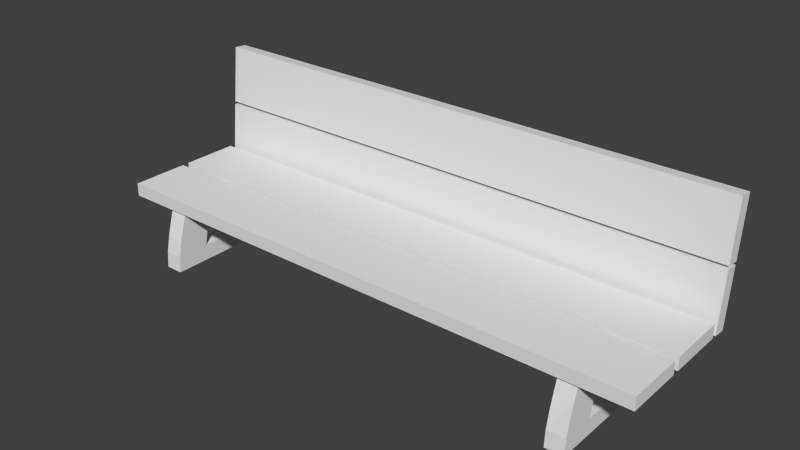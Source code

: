 # Source: Bench.blend  (saved by Blender 2.76.0; exported with 4.5.12 LTS)
import bpy
from mathutils import Matrix  # noqa: F401  (used for matrix-valued properties, if any)

bpy.ops.wm.read_factory_settings(use_empty=True)
scene = bpy.context.scene
scene.name = 'Scene'

# ---- collections
col_collection_1 = bpy.data.collections.new('Collection 1'); scene.collection.children.link(col_collection_1)

# ---- world
world_world = bpy.data.worlds.new('World'); scene.world = world_world
world_world.color = (0.05088, 0.05088, 0.05088)
world_world.use_sun_shadow = False
world_world.sun_shadow_jitter_overblur = 0.0
world_world.cycles.sampling_method = 'MANUAL'
world_world.cycles.sample_map_resolution = 256

# ---- meshes
me_cube_003 = bpy.data.meshes.new('Cube.003')
me_cube_003.from_pydata([(-1.792, 1.199, -0.07693), (-1.792, 1.344, 1.354), (-1.792, 1.254, -0.08252), (-1.792, 1.399, 1.348), (-1.672, 1.199, -0.07693), (-1.672, 1.344, 1.354), (-1.672, 1.254, -0.08252), (-1.672, 1.399, 1.348), (-3.41, -1.052, -0.9829), (-3.41, -0.8372, -0.02405), (-3.41, 0.9476, -0.9829), (-3.41, 1.163, -0.02405), (-3.139, -1.052, -0.9829), (-3.139, -0.8372, -0.02405), (-3.139, 0.9476, -0.9829), (-3.139, 1.163, -0.02405), (-3.41, -0.9809, -0.5035), (-3.41, 0.1628, -0.02405), (-3.41, 1.019, -0.5035), (-3.41, -0.05244, -0.9829), (-3.41, -0.9115, -0.2638), (-3.41, 0.6628, -0.02405), (-3.41, 0.9677, -0.7432), (-3.41, -0.5524, -0.9829), (-3.41, -1.032, -0.7432), (-3.41, -0.3372, -0.02405), (-3.41, 1.089, -0.2638), (-3.41, 0.4476, -0.9829), (-3.41, -0.03235, -0.7432), (-3.41, 0.08854, -0.2638), (-3.41, -0.4809, -0.5035), (-3.41, 0.5191, -0.5035), (-3.41, 0.5885, -0.2638), (-3.41, -0.4115, -0.2638), (-3.41, -0.5323, -0.7432), (-3.41, 0.4677, -0.7432), (-3.139, 1.019, -0.5035), (-3.139, 0.1628, -0.02405), (-3.139, -0.9809, -0.5035), (-3.139, -0.05244, -0.9829), (-3.139, 0.9677, -0.7432), (-3.139, -0.3372, -0.02405), (-3.139, -1.032, -0.7432), (-3.139, 0.4476, -0.9829), (-3.139, 1.089, -0.2638), (-3.139, 0.6628, -0.02405), (-3.139, -0.9115, -0.2638), (-3.139, -0.5524, -0.9829), (-3.139, -0.03235, -0.7432), (-3.139, 0.08854, -0.2638), (-3.139, 0.5191, -0.5035), (-3.139, -0.4809, -0.5035), (-3.139, -0.4115, -0.2638), (-3.139, 0.5885, -0.2638), (-3.139, 0.4677, -0.7432), (-3.139, -0.5323, -0.7432), (-4.126, 0.06418, -0.09702), (-4.126, 0.06418, 0.09702), (-4.126, 0.9305, -0.09702), (-4.126, 0.9305, 0.09702), (-4.126, 1.2, -0.1228), (-4.126, 1.007, -0.1035), (-4.126, 1.286, 0.7392), (-4.126, 1.093, 0.7586), (-4.126, 1.292, 0.7796), (-4.126, 1.099, 0.7989), (-4.126, 1.378, 1.642), (-4.126, 1.185, 1.661), (-4.126, -0.9068, -0.09702), (-4.126, -0.9068, 0.09702), (-4.126, -0.04038, -0.09702), (-4.126, -0.04038, 0.09702), (-2.5e-07, 1.093, 0.7586), (-1.222e-08, 1.286, 0.7392), (-9.96e-09, 1.007, -0.1035), (-2.442e-07, 1.2, -0.1228), (-2.398e-07, 1.185, 1.661), (-2.385e-08, 1.378, 1.642), (-1.04e-08, 1.099, 0.7989), (-2.457e-07, 1.292, 0.7796), (-2.551e-07, 0.9305, 0.09702), (-7.902e-09, 0.9305, -0.09702), (-7.88e-09, 0.06418, 0.09702), (-2.462e-07, 0.06418, -0.09702), (-2.497e-07, -0.04038, 0.09702), (-1.525e-08, -0.04038, -0.09702), (-7.052e-09, -0.9068, 0.09702), (-2.473e-07, -0.9068, -0.09702)], [], [(1, 3, 2, 0), (3, 7, 6, 2), (7, 5, 4, 6), (5, 1, 0, 4), (0, 2, 6, 4), (5, 7, 3, 1), (35, 22, 10, 27), (11, 15, 44, 36, 40, 14, 10, 22, 18, 26), (55, 42, 12, 47), (13, 9, 20, 16, 24, 8, 12, 42, 38, 46), (8, 23, 19, 27, 10, 14, 43, 39, 47, 12), (13, 41, 37, 45, 15, 11, 21, 17, 25, 9), (34, 28, 19, 23), (32, 26, 18, 31), (17, 21, 32, 29), (21, 11, 26, 32), (20, 33, 30, 16), (9, 25, 33, 20), (25, 17, 29, 33), (24, 34, 23, 8), (16, 30, 34, 24), (28, 35, 27, 19), (31, 18, 22, 35), (54, 48, 39, 43), (29, 49, 52, 33), (52, 46, 38, 51), (30, 33, 52, 51), (37, 41, 52, 49), (41, 13, 46, 52), (44, 53, 50, 36), (15, 45, 53, 44), (45, 37, 49, 53), (40, 54, 43, 14), (36, 50, 54, 40), (28, 34, 55, 48), (48, 55, 47, 39), (34, 30, 51, 55), (51, 38, 42, 55), (32, 53, 49, 29), (31, 50, 53, 32), (35, 54, 50, 31), (35, 28, 48, 54), (57, 59, 58, 56), (82, 57, 56, 83), (82, 80, 59, 57), (61, 63, 62, 60), (74, 61, 60, 75), (74, 72, 63, 61), (65, 67, 66, 64), (78, 65, 64, 79), (78, 76, 67, 65), (69, 71, 70, 68), (86, 69, 68, 87), (86, 84, 71, 69), (60, 62, 73, 75), (73, 72, 74, 75), (63, 72, 73, 62), (64, 66, 77, 79), (77, 76, 78, 79), (67, 76, 77, 66), (56, 58, 81, 83), (81, 80, 82, 83), (59, 80, 81, 58), (68, 70, 85, 87), (85, 84, 86, 87), (71, 84, 85, 70)])
_uv = me_cube_003.uv_layers.new(name='UVMap')
_uv.uv.foreach_set('vector', [0.5286, 0.5, 0.5354, 0.5, 0.5354, 0.6743, 0.5286, 0.6743, 0.2055, 0.5, 0.2204, 0.5, 0.2204, 0.6742, 0.2055, 0.6742, 0.7495, 0.5, 0.7564, 0.5, 0.7564, 0.6743, 0.7495, 0.6743, 0.5071, 0.5, 0.522, 0.5, 0.522, 0.6742, 0.5071, 0.6742, 0.6382, 0.5292, 0.6314, 0.5292, 0.6314, 0.5146, 0.6382, 0.5146, 0.6314, 0.5, 0.6382, 0.5, 0.6382, 0.5146, 0.6314, 0.5146, 0.08892, 0.5842, 0.08892, 0.5236, 0.1186, 0.5261, 0.1186, 0.5867, 0.4398, 0.5, 0.4735, 0.5, 0.4735, 0.53, 0.4735, 0.5598, 0.4735, 0.5894, 0.4735, 0.6186, 0.4398, 0.6186, 0.4398, 0.5894, 0.4398, 0.5598, 0.4398, 0.53, 0.3509, 0.7054, 0.3509, 0.766, 0.3213, 0.7684, 0.3213, 0.7078, 0.4735, 0.5, 0.5071, 0.5, 0.5071, 0.53, 0.5071, 0.5598, 0.5071, 0.5894, 0.5071, 0.6186, 0.4735, 0.6186, 0.4735, 0.5894, 0.4735, 0.5598, 0.4735, 0.53, 0.3213, 0.5, 0.3213, 0.5605, 0.3213, 0.6211, 0.3213, 0.6816, 0.3213, 0.7422, 0.2877, 0.7422, 0.2877, 0.6816, 0.2877, 0.6211, 0.2877, 0.5605, 0.2877, 0.5, 0.1998, 0.5, 0.1998, 0.5605, 0.1998, 0.6211, 0.1998, 0.6816, 0.1998, 0.7422, 0.1662, 0.7422, 0.1662, 0.6816, 0.1662, 0.6211, 0.1662, 0.5605, 0.1662, 0.5, 0.08892, 0.7054, 0.08892, 0.6448, 0.1186, 0.6473, 0.1186, 0.7078, 0.02964, 0.5696, 0.02964, 0.509, 0.05928, 0.5174, 0.05928, 0.578, 1.083e-08, 0.6212, 5.528e-09, 0.5606, 0.02964, 0.5696, 0.02964, 0.6302, 5.528e-09, 0.5606, 0.0, 0.5, 0.02964, 0.509, 0.02964, 0.5696, 0.02964, 0.7514, 0.02964, 0.6908, 0.05928, 0.6992, 0.05928, 0.7598, 2.165e-08, 0.7424, 1.635e-08, 0.6818, 0.02964, 0.6908, 0.02964, 0.7514, 1.635e-08, 0.6818, 1.083e-08, 0.6212, 0.02964, 0.6302, 0.02964, 0.6908, 0.08892, 0.766, 0.08892, 0.7054, 0.1186, 0.7078, 0.1186, 0.7684, 0.05928, 0.7598, 0.05928, 0.6992, 0.08892, 0.7054, 0.08892, 0.766, 0.08892, 0.6448, 0.08892, 0.5842, 0.1186, 0.5867, 0.1186, 0.6473, 0.05928, 0.578, 0.05928, 0.5174, 0.08892, 0.5236, 0.08892, 0.5842, 0.3509, 0.5842, 0.3509, 0.6448, 0.3213, 0.6473, 0.3213, 0.5867, 0.2877, 0.5605, 0.2541, 0.5605, 0.2541, 0.5, 0.2877, 0.5, 0.4102, 0.6908, 0.4102, 0.7514, 0.3806, 0.7598, 0.3806, 0.6992, 0.6314, 0.5754, 0.6314, 0.5455, 0.665, 0.5455, 0.665, 0.5754, 0.4398, 0.6212, 0.4398, 0.6818, 0.4102, 0.6908, 0.4102, 0.6302, 0.4398, 0.6818, 0.4398, 0.7424, 0.4102, 0.7514, 0.4102, 0.6908, 0.4102, 0.509, 0.4102, 0.5696, 0.3806, 0.578, 0.3806, 0.5174, 0.4398, 0.5, 0.4398, 0.5606, 0.4102, 0.5696, 0.4102, 0.509, 0.4398, 0.5606, 0.4398, 0.6212, 0.4102, 0.6302, 0.4102, 0.5696, 0.3509, 0.5236, 0.3509, 0.5842, 0.3213, 0.5867, 0.3213, 0.5261, 0.3806, 0.5174, 0.3806, 0.578, 0.3509, 0.5842, 0.3509, 0.5236, 0.2204, 0.5605, 0.2204, 0.5, 0.2541, 0.5, 0.2541, 0.5605, 0.3509, 0.6448, 0.3509, 0.7054, 0.3213, 0.7078, 0.3213, 0.6473, 0.6314, 0.605, 0.6314, 0.5754, 0.665, 0.5754, 0.665, 0.605, 0.3806, 0.6992, 0.3806, 0.7598, 0.3509, 0.766, 0.3509, 0.7054, 0.2877, 0.6211, 0.2541, 0.6211, 0.2541, 0.5605, 0.2877, 0.5605, 0.689, 0.6349, 0.6554, 0.6349, 0.6554, 0.605, 0.689, 0.605, 0.689, 0.6645, 0.6554, 0.6645, 0.6554, 0.6349, 0.689, 0.6349, 0.2204, 0.6211, 0.2204, 0.5605, 0.2541, 0.5605, 0.2541, 0.6211, 0.6314, 0.71, 0.6314, 0.605, 0.6554, 0.605, 0.6554, 0.71, 0.9762, 0.0, 0.9762, 0.5, 0.9524, 0.5, 0.9524, 3.268e-08, 0.7495, 0.0, 0.8566, 3.121e-08, 0.8566, 0.5, 0.7495, 0.5, 0.5594, 0.605, 0.5594, 0.71, 0.5354, 0.71, 0.5354, 0.605, 0.9045, 0.0, 0.9045, 0.5, 0.8806, 0.5, 0.8806, 3.221e-08, 0.0, 0.0, 0.1071, 1.2e-08, 0.1071, 0.5, 8.292e-08, 0.5, 0.6314, 0.5, 0.6314, 0.605, 0.6074, 0.605, 0.6074, 0.5, 0.8806, 0.0, 0.8806, 0.5, 0.8566, 0.5, 0.8566, 3.233e-08, 0.1071, 0.0, 0.2142, 1.07e-08, 0.2142, 0.5, 0.1071, 0.5, 0.5834, 0.71, 0.5834, 0.605, 0.6074, 0.605, 0.6074, 0.71, 1.0, 0.0, 1.0, 0.5, 0.9762, 0.5, 0.9762, 3.291e-08, 0.6425, 0.0, 0.7495, 3.065e-08, 0.7495, 0.5, 0.6425, 0.5, 0.2142, 0.0, 0.3213, 0.0, 0.3213, 0.5, 0.2142, 0.5, 0.5594, 0.605, 0.5354, 0.605, 0.5354, 0.5, 0.5594, 0.5, 0.9045, 0.5, 0.9045, 2.853e-08, 0.9284, 0.0, 0.9284, 0.5, 0.4284, 0.5, 0.3213, 0.5, 0.3213, 0.0, 0.4284, 2.824e-08, 0.5834, 0.71, 0.5594, 0.71, 0.5594, 0.605, 0.5834, 0.605, 0.9284, 0.5, 0.9284, 2.588e-08, 0.9524, 0.0, 0.9524, 0.5, 0.6425, 0.5, 0.5354, 0.5, 0.5354, 0.0, 0.6425, 1.178e-08, 0.5834, 0.605, 0.5594, 0.605, 0.5594, 0.5, 0.5834, 0.5, 0.1424, 1.0, 0.1424, 0.5, 0.1662, 0.5, 0.1662, 1.0, 0.5354, 0.5, 0.4284, 0.5, 0.4284, 0.0, 0.5354, 1.103e-08, 0.6074, 0.605, 0.5834, 0.605, 0.5834, 0.5, 0.6074, 0.5, 0.1186, 1.0, 0.1186, 0.5, 0.1424, 0.5, 0.1424, 1.0])
me_cube_003.use_remesh_preserve_volume = False
me_cube_003.use_remesh_preserve_attributes = False
me_cube_003.use_mirror_vertex_groups = False
me_cube_003.update()

# ---- objects
ob_cube_002 = bpy.data.objects.new('Cube.002', me_cube_003)

# ---- transforms, parenting, visibility, modifiers, constraints
ob_cube_002.location = (0.0, 0.0, 0.0)
ob_cube_002.lineart.crease_threshold = 0.0
_m = ob_cube_002.modifiers.new('Mirror', 'MIRROR')

# ---- collection membership
col_collection_1.objects.link(ob_cube_002)

# ---- scene / render settings (as saved in the file)
scene.frame_start = 1; scene.frame_end = 250; scene.frame_set(1)
scene.render.engine = 'BLENDER_EEVEE_NEXT'
scene.render.resolution_percentage = 50
scene.render.dither_intensity = 0.0
scene.cycles.use_denoising = False
scene.cycles.samples = 10
scene.cycles.sampling_pattern = 'TABULATED_SOBOL'
scene.cycles.light_sampling_threshold = 0.0
scene.cycles.use_adaptive_sampling = False
scene.cycles.use_light_tree = False
scene.cycles.blur_glossy = 0.0
scene.cycles.pixel_filter_type = 'GAUSSIAN'
scene.cycles.sample_clamp_indirect = 0.0
scene.view_settings.view_transform = 'Standard'
bpy.context.view_layer.update()

# ---- added for rendering (the .blend has no active camera and no usable light): camera, sun
cam_auto = bpy.data.cameras.new('AutoCamera')
cam_auto.lens = 50.0
cam_auto.sensor_width = 36.0
cam_auto.clip_end = 1000.0
ob_auto_camera = bpy.data.objects.new('AutoCamera', cam_auto)
scene.collection.objects.link(ob_auto_camera)
ob_auto_camera.location = (8.33218, -9.82522, 7.0048)
ob_auto_camera.rotation_euler = (1.09748, -7.21219e-08, 0.694738)
scene.camera = ob_auto_camera
light_auto_sun = bpy.data.lights.new('AutoSun', 'SUN')
light_auto_sun.energy = 3.0
light_auto_sun.angle = 0.0523599
ob_auto_sun = bpy.data.objects.new('AutoSun', light_auto_sun)
scene.collection.objects.link(ob_auto_sun)
ob_auto_sun.rotation_euler = (0.872665, 0.174533, 0.523599)
bpy.context.view_layer.update()

